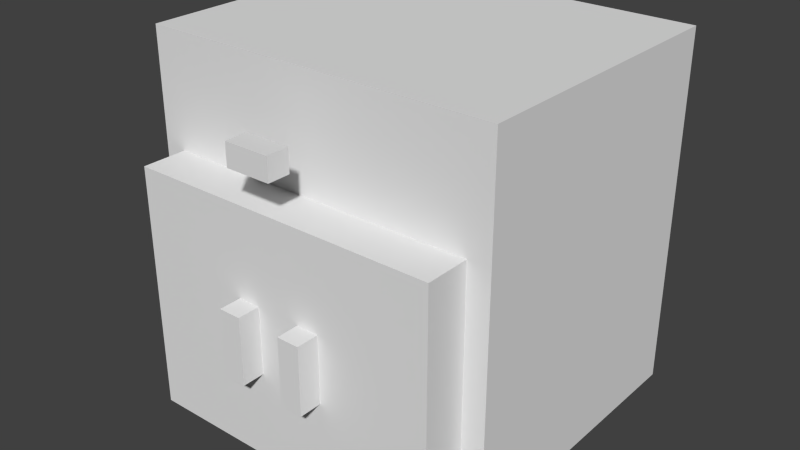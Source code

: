 # Source: clay_cabinet.blend  (saved by Blender 2.70.0; exported with 4.5.12 LTS)
import bpy
from mathutils import Matrix  # noqa: F401  (used for matrix-valued properties, if any)

bpy.ops.wm.read_factory_settings(use_empty=True)
scene = bpy.context.scene
scene.name = 'Scene'

# ---- collections
col_collection_1 = bpy.data.collections.new('Collection 1'); scene.collection.children.link(col_collection_1)

# ---- materials (node trees are filled in below, after node groups)
mat_material = bpy.data.materials.new('Material')
mat_material.alpha_threshold = 0.0
mat_material.use_transparent_shadow = False
mat_material.roughness = 0.5
mat_material.line_color = (0.0, 0.0, 0.0, 1.0)

# ---- material node trees

# ---- world
world_world = bpy.data.worlds.new('World'); scene.world = world_world
world_world.color = (0.05088, 0.05088, 0.05088)
world_world.use_sun_shadow = False
world_world.sun_shadow_jitter_overblur = 0.0
world_world.cycles.sampling_method = 'MANUAL'
world_world.cycles.sample_map_resolution = 256

# ---- meshes
me_cube_006 = bpy.data.meshes.new('Cube.006')
me_cube_006.from_pydata([(-0.75, -0.375, -0.5), (-0.75, -0.25, -0.5), (-0.625, -0.25, -0.5), (-0.625, -0.375, -0.5), (-0.75, -0.375, -0.125), (-0.75, -0.25, -0.125), (-0.625, -0.25, -0.125), (-0.625, -0.375, -0.125)], [], [(4, 5, 1, 0), (5, 6, 2, 1), (6, 7, 3, 2), (7, 4, 0, 3), (0, 1, 2, 3), (7, 6, 5, 4)])
_uv = me_cube_006.uv_layers.new(name='UVMap')
_uv.uv.foreach_set('vector', [0.1094, 0.9844, 0.1094, 1.0, 0.0625, 1.0, 0.0625, 0.9844, 0.125, 0.9844, 0.125, 0.9688, 0.1719, 0.9688, 0.1719, 0.9844, 0.1094, 0.9531, 0.1094, 0.9688, 0.0625, 0.9688, 0.0625, 0.9531, 0.1094, 0.9688, 0.1094, 0.9844, 0.0625, 0.9844, 0.0625, 0.9688, 0.0625, 0.9844, 0.04688, 0.9844, 0.04688, 0.9688, 0.0625, 0.9688, 0.1094, 0.9688, 0.125, 0.9688, 0.125, 0.9844, 0.1094, 0.9844])
me_cube_006.use_remesh_preserve_volume = False
me_cube_006.use_remesh_preserve_attributes = False
me_cube_006.use_mirror_vertex_groups = False
me_cube_006.update()
me_cube_005 = bpy.data.meshes.new('Cube.005')
me_cube_005.from_pydata([(0.625, -0.375, -0.5), (0.625, -0.25, -0.5), (0.75, -0.25, -0.5), (0.75, -0.375, -0.5), (0.625, -0.375, -0.125), (0.625, -0.25, -0.125), (0.75, -0.25, -0.125), (0.75, -0.375, -0.125)], [], [(4, 5, 1, 0), (5, 6, 2, 1), (6, 7, 3, 2), (7, 4, 0, 3), (0, 1, 2, 3), (7, 6, 5, 4)])
_uv = me_cube_005.uv_layers.new(name='UVMap')
_uv.uv.foreach_set('vector', [0.1094, 0.9844, 0.1094, 1.0, 0.0625, 1.0, 0.0625, 0.9844, 0.125, 0.9844, 0.125, 0.9688, 0.1719, 0.9688, 0.1719, 0.9844, 0.1094, 0.9531, 0.1094, 0.9688, 0.0625, 0.9688, 0.0625, 0.9531, 0.1094, 0.9688, 0.1094, 0.9844, 0.0625, 0.9844, 0.0625, 0.9688, 0.0625, 0.9844, 0.04688, 0.9844, 0.04688, 0.9688, 0.0625, 0.9688, 0.1094, 0.9688, 0.125, 0.9688, 0.125, 0.9844, 0.1094, 0.9844])
me_cube_005.use_remesh_preserve_volume = False
me_cube_005.use_remesh_preserve_attributes = False
me_cube_005.use_mirror_vertex_groups = False
me_cube_005.update()
me_cube_004 = bpy.data.meshes.new('Cube.004')
me_cube_004.from_pydata([(-0.125, -1.0, 0.625), (-0.125, -0.875, 0.625), (0.125, -0.875, 0.625), (0.125, -1.0, 0.625), (-0.125, -1.0, 0.75), (-0.125, -0.875, 0.75), (0.125, -0.875, 0.75), (0.125, -1.0, 0.75)], [], [(4, 5, 1, 0), (5, 6, 2, 1), (6, 7, 3, 2), (7, 4, 0, 3), (0, 1, 2, 3), (7, 6, 5, 4)])
_uv = me_cube_004.uv_layers.new(name='UVMap')
_uv.uv.foreach_set('vector', [0.03125, 0.9531, 0.04688, 0.9531, 0.04688, 0.9375, 0.03125, 0.9375, 0.04688, 0.9531, 0.07812, 0.9531, 0.07812, 0.9375, 0.04688, 0.9375, 0.04688, 0.9844, 0.03125, 0.9844, 0.03125, 1.0, 0.04688, 1.0, 0.0, 0.9531, 0.03125, 0.9531, 0.03125, 0.9375, 0.0, 0.9375, 0.03125, 0.9375, 0.04688, 0.9375, 0.04688, 0.9062, 0.03125, 0.9062, 0.03125, 0.9844, 0.04688, 0.9844, 0.04688, 0.9531, 0.03125, 0.9531])
me_cube_004.use_remesh_preserve_volume = False
me_cube_004.use_remesh_preserve_attributes = False
me_cube_004.use_mirror_vertex_groups = False
me_cube_004.update()
me_cube_003 = bpy.data.meshes.new('Cube.003')
me_cube_003.from_pydata([(-0.875, -0.875, 0.5), (-0.875, -0.625, 0.5), (0.875, -0.625, 0.5), (0.875, -0.875, 0.5), (-0.875, -0.875, 0.875), (-0.875, -0.625, 0.875), (0.875, -0.625, 0.875), (0.875, -0.875, 0.875), (-0.875, -0.875, 0.625), (-0.875, -0.625, 0.625), (0.875, -0.625, 0.625), (0.875, -0.875, 0.625), (-0.875, 0.875, 0.625), (-0.875, 0.875, 0.875), (-0.75, 0.875, 0.5), (0.875, 0.875, 0.5), (-0.75, -0.625, 0.875), (-0.75, -0.625, 0.5), (-0.75, -0.875, 0.875), (-0.75, -0.875, 0.5), (-0.75, -0.625, 0.625), (-0.75, -0.875, 0.625), (0.875, 0.875, 0.625), (-0.75, 0.875, 0.875), (0.725, -0.625, 0.875), (0.725, -0.875, 0.5), (0.725, -0.875, 0.625), (0.725, -0.625, 0.5), (0.725, -0.875, 0.875), (0.725, -0.625, 0.625), (0.875, 0.875, 0.875), (-0.875, 0.875, 0.5), (-0.75, 0.875, 0.625), (0.725, 0.875, 0.875), (0.725, 0.875, 0.5), (0.725, 0.875, 0.625)], [], [(8, 9, 1, 0), (33, 30, 22, 35), (10, 11, 3, 2), (21, 8, 0, 19), (25, 27, 2, 3), (18, 16, 5, 4), (4, 5, 9, 8), (2, 27, 34, 15), (6, 7, 11, 10), (18, 4, 8, 21), (5, 16, 23, 13), (14, 32, 35, 34), (6, 10, 22, 30), (16, 20, 32, 23), (26, 21, 19, 25), (0, 1, 17, 19), (28, 24, 16, 18), (27, 17, 14, 34), (28, 18, 21, 26), (22, 15, 34, 35), (13, 23, 32, 12), (19, 17, 27, 25), (16, 24, 29, 20), (11, 26, 25, 3), (7, 6, 24, 28), (7, 28, 26, 11), (20, 29, 35, 32), (12, 32, 14, 31), (29, 24, 33, 35), (9, 5, 13, 12), (17, 1, 31, 14), (10, 2, 15, 22), (24, 6, 30, 33), (1, 9, 12, 31)])
_uv = me_cube_003.uv_layers.new(name='UVMap')
_uv.uv.foreach_set('vector', [0.3594, 0.04688, 0.3281, 0.04688, 0.3281, 0.03125, 0.3594, 0.03125, 0.8125, 0.07812, 0.7969, 0.07812, 0.7969, 0.04688, 0.8125, 0.04688, 0.6094, 0.04688, 0.5781, 0.04688, 0.5781, 0.03125, 0.6094, 0.03125, 0.375, 0.04688, 0.3594, 0.04688, 0.3594, 0.03125, 0.375, 0.03125, 0.5625, 0.03125, 0.5625, 0.0, 0.5781, 0.0, 0.5781, 0.03125, 0.375, 0.07812, 0.375, 0.1094, 0.3594, 0.1094, 0.3594, 0.07812, 0.3594, 0.07812, 0.3281, 0.07812, 0.3281, 0.04688, 0.3594, 0.04688, 0.6094, 0.03125, 0.6094, 0.01562, 0.7969, 0.01562, 0.7969, 0.03125, 0.6094, 0.07812, 0.5781, 0.07812, 0.5781, 0.04688, 0.6094, 0.04688, 0.375, 0.07812, 0.3594, 0.07812, 0.3594, 0.04688, 0.375, 0.04688, 0.3281, 0.07812, 0.3281, 0.09375, 0.1406, 0.09375, 0.1406, 0.07812, 1.0, 0.03125, 1.0, 0.04688, 0.8125, 0.04688, 0.8125, 0.03125, 0.6094, 0.07812, 0.6094, 0.04688, 0.7969, 0.04688, 0.7969, 0.07812, 0.3281, 0.09375, 0.3281, 0.125, 0.1406, 0.125, 0.1406, 0.09375, 0.5625, 0.04688, 0.375, 0.04688, 0.375, 0.03125, 0.5625, 0.03125, 0.3594, 0.03125, 0.3594, 0.0, 0.375, 0.0, 0.375, 0.03125, 0.5625, 0.07812, 0.5625, 0.1094, 0.375, 0.1094, 0.375, 0.07812, 0.8125, 0.2344, 1.0, 0.2344, 1.0, 0.4219, 0.8125, 0.4219, 0.5625, 0.07812, 0.375, 0.07812, 0.375, 0.04688, 0.5625, 0.04688, 0.7969, 0.04688, 0.7969, 0.03125, 0.8125, 0.03125, 0.8125, 0.04688, 0.1406, 0.07812, 0.125, 0.07812, 0.125, 0.04688, 0.1406, 0.04688, 0.375, 0.03125, 0.375, 0.0, 0.5625, 0.0, 0.5625, 0.03125, 0.375, 0.1094, 0.5625, 0.1094, 0.5625, 0.1406, 0.375, 0.1406, 0.5781, 0.04688, 0.5625, 0.04688, 0.5625, 0.03125, 0.5781, 0.03125, 0.5781, 0.07812, 0.5781, 0.1094, 0.5625, 0.1094, 0.5625, 0.07812, 0.5781, 0.07812, 0.5625, 0.07812, 0.5625, 0.04688, 0.5781, 0.04688, 1.0, 0.2344, 0.8125, 0.2344, 0.8125, 0.04688, 1.0, 0.04688, 0.1406, 0.04688, 0.125, 0.04688, 0.125, 0.03125, 0.1406, 0.03125, 0.6094, 0.125, 0.6094, 0.09375, 0.7969, 0.09375, 0.7969, 0.125, 0.3281, 0.04688, 0.3281, 0.07812, 0.1406, 0.07812, 0.1406, 0.04688, 0.3281, 0.01562, 0.3281, 0.03125, 0.1406, 0.03125, 0.1406, 0.01562, 0.6094, 0.04688, 0.6094, 0.03125, 0.7969, 0.03125, 0.7969, 0.04688, 0.6094, 0.09375, 0.6094, 0.07812, 0.7969, 0.07812, 0.7969, 0.09375, 0.3281, 0.03125, 0.3281, 0.04688, 0.1406, 0.04688, 0.1406, 0.03125])
me_cube_003.use_remesh_preserve_volume = False
me_cube_003.use_remesh_preserve_attributes = False
me_cube_003.use_mirror_vertex_groups = False
me_cube_003.update()
me_cube_002 = bpy.data.meshes.new('Cube.002')
me_cube_002.from_pydata([(-0.875, -0.25, -1.0), (-0.875, 0.0, -1.0), (0.0, 0.0, -1.0), (0.0, -0.25, -1.0), (-0.875, -0.25, 0.375), (-0.875, 0.0, 0.375), (0.0, 0.0, 0.375), (0.0, -0.25, 0.375)], [], [(4, 5, 1, 0), (5, 6, 2, 1), (6, 7, 3, 2), (7, 4, 0, 3), (0, 1, 2, 3), (7, 6, 5, 4)])
_uv = me_cube_002.uv_layers.new(name='UVMap')
_uv.uv.foreach_set('vector', [0.6562, 0.3438, 0.625, 0.3438, 0.625, 0.1719, 0.6562, 0.1719, 0.625, 0.3438, 0.5156, 0.3438, 0.5156, 0.1719, 0.625, 0.1719, 0.7969, 0.3438, 0.7656, 0.3438, 0.7656, 0.1719, 0.7969, 0.1719, 0.7656, 0.3438, 0.6562, 0.3438, 0.6562, 0.1719, 0.7656, 0.1719, 0.6562, 0.1719, 0.6562, 0.1406, 0.7656, 0.1406, 0.7656, 0.1719, 0.7656, 0.3438, 0.7656, 0.375, 0.6562, 0.375, 0.6562, 0.3438])
me_cube_002.use_remesh_preserve_volume = False
me_cube_002.use_remesh_preserve_attributes = False
me_cube_002.use_mirror_vertex_groups = False
me_cube_002.update()
me_cube_001 = bpy.data.meshes.new('Cube.001')
me_cube_001.from_pydata([(0.0, -0.25, -1.0), (0.0, 0.0, -1.0), (0.875, 0.0, -1.0), (0.875, -0.25, -1.0), (0.0, -0.25, 0.375), (0.0, 0.0, 0.375), (0.875, 0.0, 0.375), (0.875, -0.25, 0.375)], [], [(4, 5, 1, 0), (5, 6, 2, 1), (6, 7, 3, 2), (7, 4, 0, 3), (0, 1, 2, 3), (7, 6, 5, 4)])
_uv = me_cube_001.uv_layers.new(name='UVMap')
_uv.uv.foreach_set('vector', [0.03125, 0.3438, 0.0, 0.3438, 0.0, 0.1719, 0.03125, 0.1719, 0.2812, 0.3438, 0.1719, 0.3438, 0.1719, 0.1719, 0.2812, 0.1719, 0.1719, 0.3438, 0.1406, 0.3438, 0.1406, 0.1719, 0.1719, 0.1719, 0.1406, 0.3438, 0.03125, 0.3438, 0.03125, 0.1719, 0.1406, 0.1719, 0.03125, 0.1719, 0.03125, 0.1406, 0.1406, 0.1406, 0.1406, 0.1719, 0.1406, 0.3438, 0.1406, 0.375, 0.03125, 0.375, 0.03125, 0.3438])
me_cube_001.use_remesh_preserve_volume = False
me_cube_001.use_remesh_preserve_attributes = False
me_cube_001.use_mirror_vertex_groups = False
me_cube_001.update()
me_cube = bpy.data.meshes.new('Cube')
me_cube.from_pydata([(1.0, 1.0, -1.0), (1.0, -0.625, -1.0), (-1.0, -0.625, -1.0), (-1.0, 1.0, -1.0), (1.0, 1.0, 1.0), (1.0, -0.625, 1.0), (-1.0, -0.625, 1.0), (-1.0, 1.0, 1.0)], [], [(0, 1, 2, 3), (4, 7, 6, 5), (0, 4, 5, 1), (1, 5, 6, 2), (2, 6, 7, 3), (4, 0, 3, 7)])
_uv = me_cube.uv_layers.new(name='UVMap')
_uv.uv.foreach_set('vector', [0.4375, 0.375, 0.4375, 0.5625, 0.1875, 0.5625, 0.1875, 0.375, 0.4375, 1.0, 0.1875, 1.0, 0.1875, 0.8125, 0.4375, 0.8125, 0.625, 0.5625, 0.625, 0.8125, 0.4375, 0.8125, 0.4375, 0.5625, 0.4375, 0.5625, 0.4375, 0.8125, 0.1875, 0.8125, 0.1875, 0.5625, 0.1875, 0.5625, 0.1875, 0.8125, 0.0, 0.8125, 0.0, 0.5625, 0.625, 0.8125, 0.625, 0.5625, 0.875, 0.5625, 0.875, 0.8125])
me_cube.materials.append(mat_material)
me_cube.use_remesh_preserve_volume = False
me_cube.use_remesh_preserve_attributes = False
me_cube.use_mirror_vertex_groups = False
me_cube.update()

# ---- objects
ob_rightdoorknob = bpy.data.objects.new('RightDoorKnob', me_cube_006)
ob_leftdoorknob = bpy.data.objects.new('LeftDoorKnob', me_cube_005)
ob_drawerknob = bpy.data.objects.new('DrawerKnob', me_cube_004)
ob_drawer = bpy.data.objects.new('Drawer', me_cube_003)
ob_rightdoor = bpy.data.objects.new('RightDoor', me_cube_002)
ob_leftdoor = bpy.data.objects.new('LeftDoor', me_cube_001)
ob_structure = bpy.data.objects.new('Structure', me_cube)

# ---- transforms, parenting, visibility, modifiers, constraints
ob_rightdoorknob.location = (0.4375, -0.3125, 0.0)
ob_rightdoorknob.scale = (0.5, 0.5, 0.5)
ob_rightdoorknob.lineart.crease_threshold = 0.0
ob_leftdoorknob.location = (-0.4375, -0.3125, 0.0)
ob_leftdoorknob.scale = (0.5, 0.5, 0.5)
ob_leftdoorknob.lineart.crease_threshold = 0.0
ob_drawerknob.location = (0.0, 0.0, 0.0)
ob_drawerknob.scale = (0.5, 0.5, 0.5)
ob_drawerknob.lineart.crease_threshold = 0.0
ob_drawer.location = (0.0, 0.0, 0.0)
ob_drawer.scale = (0.5, 0.5, 0.5)
ob_drawer.hide_render = True
ob_drawer.lineart.crease_threshold = 0.0
ob_rightdoor.location = (0.4375, -0.3125, 0.0)
ob_rightdoor.scale = (0.5, 0.5, 0.5)
ob_rightdoor.lineart.crease_threshold = 0.0
ob_leftdoor.location = (-0.4375, -0.3125, 0.0)
ob_leftdoor.scale = (0.5, 0.5, 0.5)
ob_leftdoor.lineart.crease_threshold = 0.0
ob_structure.location = (0.0, 0.0, 0.0)
ob_structure.scale = (0.5, 0.5, 0.5)
ob_structure.lock_rotations_4d = False
ob_structure.empty_display_type = 'ARROWS'
ob_structure.lineart.crease_threshold = 0.0

# ---- collection membership
col_collection_1.objects.link(ob_rightdoorknob)
col_collection_1.objects.link(ob_leftdoorknob)
col_collection_1.objects.link(ob_drawerknob)
col_collection_1.objects.link(ob_drawer)
col_collection_1.objects.link(ob_rightdoor)
col_collection_1.objects.link(ob_leftdoor)
col_collection_1.objects.link(ob_structure)

# ---- scene / render settings (as saved in the file)
scene.frame_start = 1; scene.frame_end = 20; scene.frame_set(1)
scene.render.engine = 'BLENDER_EEVEE_NEXT'
scene.render.resolution_percentage = 50
scene.render.fps = 20
scene.render.dither_intensity = 0.0
scene.cycles.use_denoising = False
scene.cycles.samples = 10
scene.cycles.sampling_pattern = 'TABULATED_SOBOL'
scene.cycles.light_sampling_threshold = 0.0
scene.cycles.use_adaptive_sampling = False
scene.cycles.use_light_tree = False
scene.cycles.blur_glossy = 0.0
scene.cycles.volume_bounces = 1
scene.cycles.pixel_filter_type = 'GAUSSIAN'
scene.cycles.sample_clamp_indirect = 0.0
scene.view_settings.view_transform = 'Standard'
bpy.context.view_layer.update()

# ---- added for rendering (the .blend has no active camera and no usable light): camera, sun
cam_auto = bpy.data.cameras.new('AutoCamera')
cam_auto.lens = 50.0
cam_auto.sensor_width = 36.0
cam_auto.clip_end = 1000.0
ob_auto_camera = bpy.data.objects.new('AutoCamera', cam_auto)
scene.collection.objects.link(ob_auto_camera)
ob_auto_camera.location = (1.60254, -1.92304, 1.28203)
ob_auto_camera.rotation_euler = (1.09748, -7.21219e-08, 0.694738)
scene.camera = ob_auto_camera
light_auto_sun = bpy.data.lights.new('AutoSun', 'SUN')
light_auto_sun.energy = 3.0
light_auto_sun.angle = 0.0523599
ob_auto_sun = bpy.data.objects.new('AutoSun', light_auto_sun)
scene.collection.objects.link(ob_auto_sun)
ob_auto_sun.rotation_euler = (0.872665, 0.174533, 0.523599)
bpy.context.view_layer.update()
